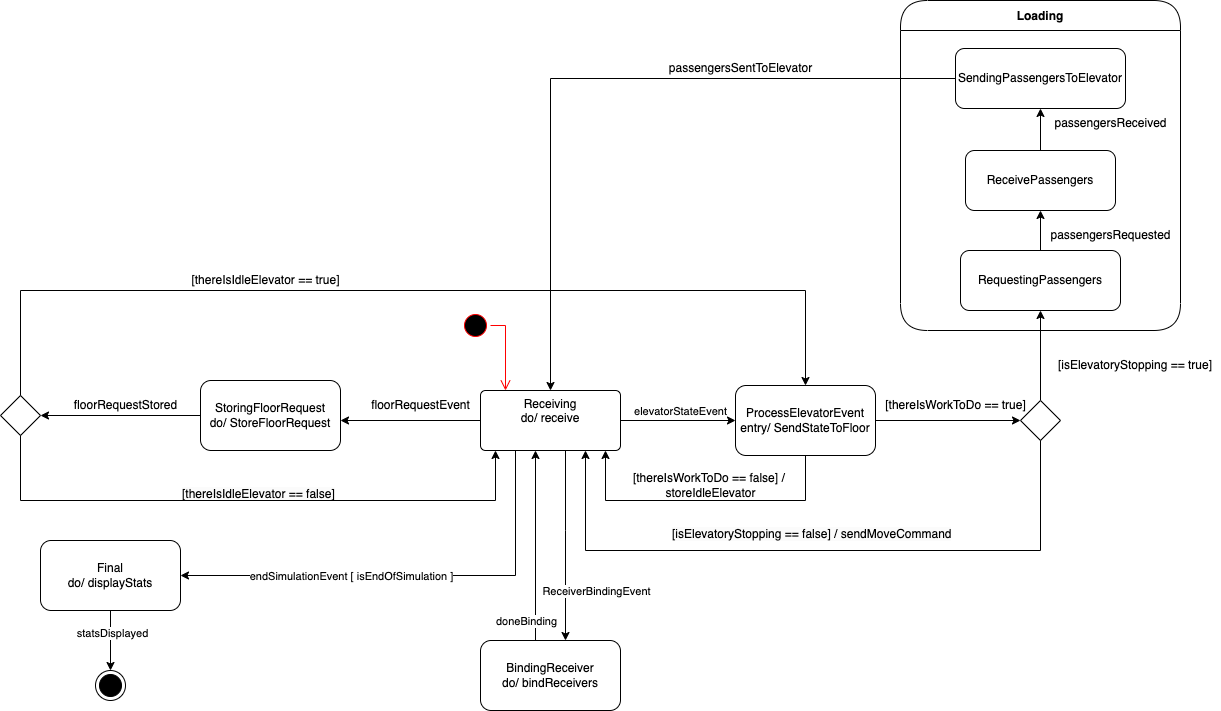

The diagram above was exported from draw.io. Its source (the exported page's mxGraphModel, read from the mxfile embedded in the PNG):
<mxGraphModel dx="904" dy="447" grid="1" gridSize="10" guides="1" tooltips="1" connect="1" arrows="1" fold="1" page="1" pageScale="1" pageWidth="850" pageHeight="1100" math="0" shadow="0">
  <root>
    <mxCell id="0" />
    <mxCell id="1" parent="0" />
    <mxCell id="It6gR59cfTxP_H2HMsCR-11" value="Loading" style="swimlane;fontStyle=1;align=center;verticalAlign=middle;childLayout=stackLayout;horizontal=1;startSize=30;horizontalStack=0;resizeParent=0;resizeLast=1;container=0;collapsible=0;rounded=1;arcSize=30;swimlaneFillColor=default;dropTarget=0;" parent="1" vertex="1">
      <mxGeometry x="955" y="30" width="280" height="330" as="geometry" />
    </mxCell>
    <mxCell id="y6iyIcq1U5eCp2wPoOMb-8" style="edgeStyle=orthogonalEdgeStyle;rounded=0;orthogonalLoop=1;jettySize=auto;html=1;exitX=1;exitY=0.5;exitDx=0;exitDy=0;" parent="1" source="y6iyIcq1U5eCp2wPoOMb-10" edge="1">
      <mxGeometry relative="1" as="geometry">
        <mxPoint x="685" y="440" as="sourcePoint" />
        <mxPoint x="790" y="450" as="targetPoint" />
      </mxGeometry>
    </mxCell>
    <mxCell id="y6iyIcq1U5eCp2wPoOMb-9" value="elevatorStateEvent" style="edgeLabel;html=1;align=center;verticalAlign=middle;resizable=0;points=[];" parent="y6iyIcq1U5eCp2wPoOMb-8" connectable="0" vertex="1">
      <mxGeometry x="-0.2" relative="1" as="geometry">
        <mxPoint x="13" y="-10" as="offset" />
      </mxGeometry>
    </mxCell>
    <mxCell id="It6gR59cfTxP_H2HMsCR-25" style="edgeStyle=orthogonalEdgeStyle;rounded=0;orthogonalLoop=1;jettySize=auto;html=1;exitX=0;exitY=0.5;exitDx=0;exitDy=0;entryX=1;entryY=0.5;entryDx=0;entryDy=0;" parent="1" source="y6iyIcq1U5eCp2wPoOMb-10" edge="1">
      <mxGeometry relative="1" as="geometry">
        <mxPoint x="394.9999999999998" y="450" as="targetPoint" />
      </mxGeometry>
    </mxCell>
    <mxCell id="5w-VP_yT_2AWSh8cWyK5-2" style="edgeStyle=orthogonalEdgeStyle;rounded=0;orthogonalLoop=1;jettySize=auto;html=1;" edge="1" parent="1" source="y6iyIcq1U5eCp2wPoOMb-10" target="5w-VP_yT_2AWSh8cWyK5-1">
      <mxGeometry relative="1" as="geometry">
        <Array as="points">
          <mxPoint x="620" y="560" />
          <mxPoint x="620" y="560" />
        </Array>
      </mxGeometry>
    </mxCell>
    <mxCell id="5w-VP_yT_2AWSh8cWyK5-4" value="ReceiverBindingEvent" style="edgeLabel;html=1;align=center;verticalAlign=middle;resizable=0;points=[];" vertex="1" connectable="0" parent="5w-VP_yT_2AWSh8cWyK5-2">
      <mxGeometry x="0.6526" y="-1" relative="1" as="geometry">
        <mxPoint x="31" y="-17" as="offset" />
      </mxGeometry>
    </mxCell>
    <mxCell id="y6iyIcq1U5eCp2wPoOMb-10" value="Receiving&lt;br&gt;do/ receive" style="html=1;align=center;verticalAlign=top;rounded=1;absoluteArcSize=1;arcSize=10;dashed=0;whiteSpace=wrap;" parent="1" vertex="1">
      <mxGeometry x="535" y="420" width="140" height="60" as="geometry" />
    </mxCell>
    <mxCell id="y6iyIcq1U5eCp2wPoOMb-14" style="edgeStyle=orthogonalEdgeStyle;rounded=0;orthogonalLoop=1;jettySize=auto;html=1;exitX=1;exitY=0.5;exitDx=0;exitDy=0;entryX=0;entryY=0.5;entryDx=0;entryDy=0;" parent="1" source="It6gR59cfTxP_H2HMsCR-45" target="y6iyIcq1U5eCp2wPoOMb-26" edge="1">
      <mxGeometry relative="1" as="geometry">
        <mxPoint x="880" y="450" as="sourcePoint" />
        <mxPoint x="1065" y="450" as="targetPoint" />
      </mxGeometry>
    </mxCell>
    <mxCell id="y6iyIcq1U5eCp2wPoOMb-15" style="edgeStyle=orthogonalEdgeStyle;rounded=0;orthogonalLoop=1;jettySize=auto;html=1;exitX=0.5;exitY=1;exitDx=0;exitDy=0;" parent="1" edge="1">
      <mxGeometry relative="1" as="geometry">
        <Array as="points">
          <mxPoint x="860" y="530" />
          <mxPoint x="660" y="530" />
          <mxPoint x="660" y="480" />
        </Array>
        <mxPoint x="860" y="470" as="sourcePoint" />
        <mxPoint x="660" y="480" as="targetPoint" />
      </mxGeometry>
    </mxCell>
    <mxCell id="y6iyIcq1U5eCp2wPoOMb-18" value="[isElevatoryStopping == true]" style="text;html=1;strokeColor=none;fillColor=none;align=center;verticalAlign=middle;whiteSpace=wrap;rounded=0;" parent="1" vertex="1">
      <mxGeometry x="1105" y="370" width="170" height="50" as="geometry" />
    </mxCell>
    <mxCell id="y6iyIcq1U5eCp2wPoOMb-21" value="" style="ellipse;html=1;shape=startState;fillColor=#000000;strokeColor=#ff0000;" parent="1" vertex="1">
      <mxGeometry x="515" y="340" width="30" height="30" as="geometry" />
    </mxCell>
    <mxCell id="y6iyIcq1U5eCp2wPoOMb-22" value="" style="edgeStyle=orthogonalEdgeStyle;html=1;verticalAlign=bottom;endArrow=open;endSize=8;strokeColor=#ff0000;rounded=0;entryX=0.25;entryY=0;entryDx=0;entryDy=0;" parent="1" source="y6iyIcq1U5eCp2wPoOMb-21" edge="1">
      <mxGeometry relative="1" as="geometry">
        <mxPoint x="560" y="420" as="targetPoint" />
      </mxGeometry>
    </mxCell>
    <mxCell id="y6iyIcq1U5eCp2wPoOMb-23" value="[thereIsWorkToDo == true]" style="text;html=1;align=center;verticalAlign=middle;resizable=0;points=[];autosize=1;strokeColor=none;fillColor=none;" parent="1" vertex="1">
      <mxGeometry x="930" y="420" width="160" height="30" as="geometry" />
    </mxCell>
    <mxCell id="y6iyIcq1U5eCp2wPoOMb-25" value="[thereIsWorkToDo == false] / &lt;br&gt;storeIdleElevator" style="text;html=1;align=center;verticalAlign=middle;resizable=0;points=[];autosize=1;strokeColor=none;fillColor=none;" parent="1" vertex="1">
      <mxGeometry x="675" y="495" width="180" height="40" as="geometry" />
    </mxCell>
    <mxCell id="It6gR59cfTxP_H2HMsCR-8" style="edgeStyle=orthogonalEdgeStyle;rounded=0;orthogonalLoop=1;jettySize=auto;html=1;exitX=0.5;exitY=0;exitDx=0;exitDy=0;entryX=0.5;entryY=1;entryDx=0;entryDy=0;" parent="1" source="y6iyIcq1U5eCp2wPoOMb-26" target="It6gR59cfTxP_H2HMsCR-3" edge="1">
      <mxGeometry relative="1" as="geometry" />
    </mxCell>
    <mxCell id="y6iyIcq1U5eCp2wPoOMb-26" value="" style="rhombus;whiteSpace=wrap;html=1;" parent="1" vertex="1">
      <mxGeometry x="1075" y="430" width="40" height="40" as="geometry" />
    </mxCell>
    <mxCell id="It6gR59cfTxP_H2HMsCR-6" style="edgeStyle=orthogonalEdgeStyle;rounded=0;orthogonalLoop=1;jettySize=auto;html=1;exitX=0.5;exitY=0;exitDx=0;exitDy=0;entryX=0.5;entryY=1;entryDx=0;entryDy=0;" parent="1" source="It6gR59cfTxP_H2HMsCR-3" target="It6gR59cfTxP_H2HMsCR-4" edge="1">
      <mxGeometry relative="1" as="geometry" />
    </mxCell>
    <mxCell id="It6gR59cfTxP_H2HMsCR-3" value="RequestingPassengers" style="rounded=1;whiteSpace=wrap;html=1;" parent="1" vertex="1">
      <mxGeometry x="1015" y="280" width="160" height="60" as="geometry" />
    </mxCell>
    <mxCell id="It6gR59cfTxP_H2HMsCR-7" style="edgeStyle=orthogonalEdgeStyle;rounded=0;orthogonalLoop=1;jettySize=auto;html=1;exitX=0.5;exitY=0;exitDx=0;exitDy=0;entryX=0.5;entryY=1;entryDx=0;entryDy=0;" parent="1" source="It6gR59cfTxP_H2HMsCR-4" target="It6gR59cfTxP_H2HMsCR-5" edge="1">
      <mxGeometry relative="1" as="geometry" />
    </mxCell>
    <mxCell id="It6gR59cfTxP_H2HMsCR-4" value="ReceivePassengers" style="rounded=1;whiteSpace=wrap;html=1;" parent="1" vertex="1">
      <mxGeometry x="1020" y="180" width="150" height="60" as="geometry" />
    </mxCell>
    <mxCell id="It6gR59cfTxP_H2HMsCR-17" style="edgeStyle=orthogonalEdgeStyle;rounded=0;orthogonalLoop=1;jettySize=auto;html=1;exitX=0;exitY=0.5;exitDx=0;exitDy=0;entryX=0.5;entryY=0;entryDx=0;entryDy=0;" parent="1" source="It6gR59cfTxP_H2HMsCR-5" target="y6iyIcq1U5eCp2wPoOMb-10" edge="1">
      <mxGeometry relative="1" as="geometry" />
    </mxCell>
    <mxCell id="It6gR59cfTxP_H2HMsCR-5" value="SendingPassengersToElevator" style="rounded=1;whiteSpace=wrap;html=1;" parent="1" vertex="1">
      <mxGeometry x="1010" y="78" width="170" height="60" as="geometry" />
    </mxCell>
    <mxCell id="It6gR59cfTxP_H2HMsCR-18" style="edgeStyle=orthogonalEdgeStyle;rounded=0;orthogonalLoop=1;jettySize=auto;html=1;exitX=0.5;exitY=1;exitDx=0;exitDy=0;" parent="1" source="y6iyIcq1U5eCp2wPoOMb-26" edge="1">
      <mxGeometry relative="1" as="geometry">
        <mxPoint x="1035" y="620" as="sourcePoint" />
        <Array as="points">
          <mxPoint x="1095" y="580" />
          <mxPoint x="640" y="580" />
          <mxPoint x="640" y="480" />
        </Array>
        <mxPoint x="640" y="480" as="targetPoint" />
      </mxGeometry>
    </mxCell>
    <mxCell id="It6gR59cfTxP_H2HMsCR-16" value="&lt;span style=&quot;color: rgb(0, 0, 0); font-family: Helvetica; font-size: 12px; font-style: normal; font-variant-ligatures: normal; font-variant-caps: normal; font-weight: 400; letter-spacing: normal; orphans: 2; text-align: center; text-indent: 0px; text-transform: none; widows: 2; word-spacing: 0px; -webkit-text-stroke-width: 0px; background-color: rgb(251, 251, 251); text-decoration-thickness: initial; text-decoration-style: initial; text-decoration-color: initial; float: none; display: inline !important;&quot;&gt;[isElevatoryStopping == false] / sendMoveCommand&lt;/span&gt;" style="text;whiteSpace=wrap;html=1;" parent="1" vertex="1">
      <mxGeometry x="725" y="550" width="290" height="40" as="geometry" />
    </mxCell>
    <mxCell id="It6gR59cfTxP_H2HMsCR-19" value="passengersRequested" style="text;html=1;align=center;verticalAlign=middle;resizable=0;points=[];autosize=1;strokeColor=none;fillColor=none;" parent="1" vertex="1">
      <mxGeometry x="1095" y="250" width="140" height="30" as="geometry" />
    </mxCell>
    <mxCell id="It6gR59cfTxP_H2HMsCR-20" value="passengersReceived" style="text;html=1;align=center;verticalAlign=middle;resizable=0;points=[];autosize=1;strokeColor=none;fillColor=none;" parent="1" vertex="1">
      <mxGeometry x="1095" y="138" width="140" height="30" as="geometry" />
    </mxCell>
    <mxCell id="It6gR59cfTxP_H2HMsCR-21" value="passengersSentToElevator" style="text;html=1;align=center;verticalAlign=middle;resizable=0;points=[];autosize=1;strokeColor=none;fillColor=none;" parent="1" vertex="1">
      <mxGeometry x="710" y="83" width="170" height="30" as="geometry" />
    </mxCell>
    <mxCell id="It6gR59cfTxP_H2HMsCR-26" value="floorRequestEvent" style="text;html=1;align=center;verticalAlign=middle;resizable=0;points=[];autosize=1;strokeColor=none;fillColor=none;" parent="1" vertex="1">
      <mxGeometry x="415" y="420" width="120" height="30" as="geometry" />
    </mxCell>
    <mxCell id="It6gR59cfTxP_H2HMsCR-39" style="edgeStyle=orthogonalEdgeStyle;rounded=0;orthogonalLoop=1;jettySize=auto;html=1;exitX=0;exitY=0.5;exitDx=0;exitDy=0;entryX=1;entryY=0.5;entryDx=0;entryDy=0;" parent="1" source="It6gR59cfTxP_H2HMsCR-33" target="It6gR59cfTxP_H2HMsCR-38" edge="1">
      <mxGeometry relative="1" as="geometry" />
    </mxCell>
    <mxCell id="It6gR59cfTxP_H2HMsCR-33" value="StoringFloorRequest&lt;br&gt;do/ StoreFloorRequest" style="rounded=1;whiteSpace=wrap;html=1;" parent="1" vertex="1">
      <mxGeometry x="255" y="410" width="140" height="70" as="geometry" />
    </mxCell>
    <mxCell id="It6gR59cfTxP_H2HMsCR-34" value="[thereIsIdleElevator == true]" style="text;html=1;align=center;verticalAlign=middle;resizable=0;points=[];autosize=1;strokeColor=none;fillColor=none;" parent="1" vertex="1">
      <mxGeometry x="235" y="295" width="170" height="30" as="geometry" />
    </mxCell>
    <mxCell id="It6gR59cfTxP_H2HMsCR-37" value="&lt;span style=&quot;color: rgb(0, 0, 0); font-family: Helvetica; font-size: 12px; font-style: normal; font-variant-ligatures: normal; font-variant-caps: normal; font-weight: 400; letter-spacing: normal; orphans: 2; text-align: center; text-indent: 0px; text-transform: none; widows: 2; word-spacing: 0px; -webkit-text-stroke-width: 0px; background-color: rgb(251, 251, 251); text-decoration-thickness: initial; text-decoration-style: initial; text-decoration-color: initial; float: none; display: inline !important;&quot;&gt;[thereIsIdleElevator == false]&lt;/span&gt;" style="text;whiteSpace=wrap;html=1;" parent="1" vertex="1">
      <mxGeometry x="235" y="510" width="180" height="40" as="geometry" />
    </mxCell>
    <mxCell id="It6gR59cfTxP_H2HMsCR-38" value="" style="rhombus;whiteSpace=wrap;html=1;" parent="1" vertex="1">
      <mxGeometry x="55" y="425" width="40" height="40" as="geometry" />
    </mxCell>
    <mxCell id="It6gR59cfTxP_H2HMsCR-40" value="floorRequestStored" style="text;html=1;align=center;verticalAlign=middle;resizable=0;points=[];autosize=1;strokeColor=none;fillColor=none;" parent="1" vertex="1">
      <mxGeometry x="115" y="420" width="130" height="30" as="geometry" />
    </mxCell>
    <mxCell id="It6gR59cfTxP_H2HMsCR-42" style="edgeStyle=orthogonalEdgeStyle;rounded=0;orthogonalLoop=1;jettySize=auto;html=1;exitX=0.5;exitY=0;exitDx=0;exitDy=0;entryX=0.5;entryY=0;entryDx=0;entryDy=0;" parent="1" source="It6gR59cfTxP_H2HMsCR-38" target="It6gR59cfTxP_H2HMsCR-45" edge="1">
      <mxGeometry relative="1" as="geometry">
        <mxPoint x="860" y="430" as="targetPoint" />
        <Array as="points">
          <mxPoint x="75" y="320" />
          <mxPoint x="860" y="320" />
        </Array>
      </mxGeometry>
    </mxCell>
    <mxCell id="It6gR59cfTxP_H2HMsCR-43" style="edgeStyle=orthogonalEdgeStyle;rounded=0;orthogonalLoop=1;jettySize=auto;html=1;exitX=0.5;exitY=1;exitDx=0;exitDy=0;" parent="1" source="It6gR59cfTxP_H2HMsCR-38" edge="1">
      <mxGeometry relative="1" as="geometry">
        <Array as="points">
          <mxPoint x="75" y="530" />
          <mxPoint x="550" y="530" />
          <mxPoint x="550" y="481" />
        </Array>
        <mxPoint x="550" y="480" as="targetPoint" />
      </mxGeometry>
    </mxCell>
    <mxCell id="It6gR59cfTxP_H2HMsCR-45" value="ProcessElevatorEvent&lt;br&gt;entry/ SendStateToFloor" style="rounded=1;whiteSpace=wrap;html=1;" parent="1" vertex="1">
      <mxGeometry x="790" y="415" width="140" height="70" as="geometry" />
    </mxCell>
    <mxCell id="5w-VP_yT_2AWSh8cWyK5-3" style="edgeStyle=orthogonalEdgeStyle;rounded=0;orthogonalLoop=1;jettySize=auto;html=1;" edge="1" parent="1" source="5w-VP_yT_2AWSh8cWyK5-1">
      <mxGeometry relative="1" as="geometry">
        <mxPoint x="590" y="480" as="targetPoint" />
        <Array as="points">
          <mxPoint x="590" y="481" />
        </Array>
      </mxGeometry>
    </mxCell>
    <mxCell id="5w-VP_yT_2AWSh8cWyK5-1" value="BindingReceiver&lt;br&gt;do/ bindReceivers" style="rounded=1;whiteSpace=wrap;html=1;" vertex="1" parent="1">
      <mxGeometry x="535" y="670" width="140" height="70" as="geometry" />
    </mxCell>
    <mxCell id="5w-VP_yT_2AWSh8cWyK5-5" value="doneBinding" style="edgeLabel;html=1;align=center;verticalAlign=middle;resizable=0;points=[];" vertex="1" connectable="0" parent="1">
      <mxGeometry x="580" y="650" as="geometry" />
    </mxCell>
    <mxCell id="5w-VP_yT_2AWSh8cWyK5-7" style="edgeStyle=orthogonalEdgeStyle;rounded=0;orthogonalLoop=1;jettySize=auto;html=1;entryX=0.25;entryY=1;entryDx=0;entryDy=0;endArrow=none;endFill=0;startArrow=classic;startFill=1;" edge="1" parent="1" source="5w-VP_yT_2AWSh8cWyK5-6" target="y6iyIcq1U5eCp2wPoOMb-10">
      <mxGeometry relative="1" as="geometry" />
    </mxCell>
    <mxCell id="5w-VP_yT_2AWSh8cWyK5-12" value="endSimulationEvent [ isEndOfSimulation ]" style="edgeLabel;html=1;align=center;verticalAlign=middle;resizable=0;points=[];" vertex="1" connectable="0" parent="5w-VP_yT_2AWSh8cWyK5-7">
      <mxGeometry x="-0.4963" y="1" relative="1" as="geometry">
        <mxPoint x="54" y="1" as="offset" />
      </mxGeometry>
    </mxCell>
    <mxCell id="5w-VP_yT_2AWSh8cWyK5-11" style="edgeStyle=orthogonalEdgeStyle;rounded=0;orthogonalLoop=1;jettySize=auto;html=1;startArrow=none;startFill=0;endArrow=classic;endFill=1;" edge="1" parent="1" source="5w-VP_yT_2AWSh8cWyK5-6" target="5w-VP_yT_2AWSh8cWyK5-10">
      <mxGeometry relative="1" as="geometry" />
    </mxCell>
    <mxCell id="5w-VP_yT_2AWSh8cWyK5-13" value="statsDisplayed" style="edgeLabel;html=1;align=center;verticalAlign=middle;resizable=0;points=[];" vertex="1" connectable="0" parent="5w-VP_yT_2AWSh8cWyK5-11">
      <mxGeometry x="-0.2667" y="1" relative="1" as="geometry">
        <mxPoint as="offset" />
      </mxGeometry>
    </mxCell>
    <mxCell id="5w-VP_yT_2AWSh8cWyK5-6" value="Final&lt;br&gt;do/ displayStats" style="rounded=1;whiteSpace=wrap;html=1;" vertex="1" parent="1">
      <mxGeometry x="95" y="570" width="140" height="70" as="geometry" />
    </mxCell>
    <mxCell id="5w-VP_yT_2AWSh8cWyK5-10" value="" style="ellipse;html=1;shape=endState;fillColor=strokeColor;" vertex="1" parent="1">
      <mxGeometry x="150" y="700" width="30" height="30" as="geometry" />
    </mxCell>
  </root>
</mxGraphModel>